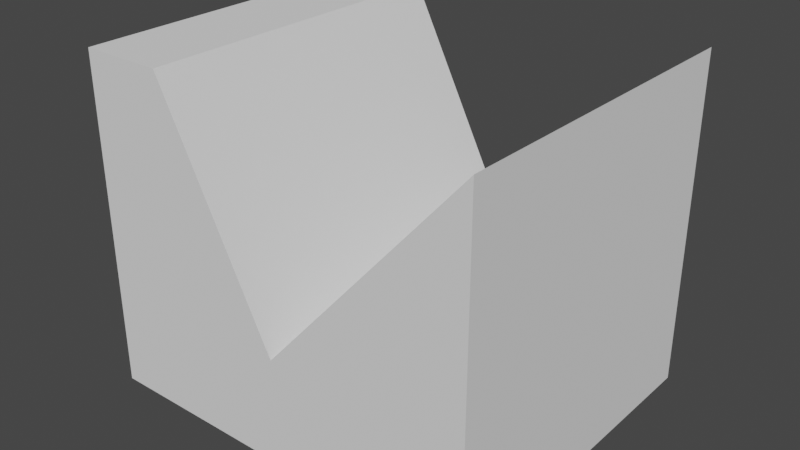 # Source: Test_Mesh.blend  (saved by Blender 2.83.20; exported with 4.5.12 LTS)
import bpy
from mathutils import Matrix  # noqa: F401  (used for matrix-valued properties, if any)

bpy.ops.wm.read_factory_settings(use_empty=True)
scene = bpy.context.scene
scene.name = 'Scene'

# ---- collections
col_collection = bpy.data.collections.new('Collection'); scene.collection.children.link(col_collection)

# ---- world
world_world = bpy.data.worlds.new('World'); scene.world = world_world
world_world.use_nodes = True; world_world.node_tree.nodes.clear()
_N = world_world.node_tree.nodes; _L = world_world.node_tree.links
n0 = _N.new('ShaderNodeOutputWorld'); n0.name = 'World Output'; n0.location = (300, 300)
n1 = _N.new('ShaderNodeBackground'); n1.name = 'Background'; n1.location = (10, 300)
n1.inputs[0].default_value = (0.05088, 0.05088, 0.05088, 1.0)
_L.new(n1.outputs[0], n0.inputs[0])
n0.is_active_output = True
world_world.color = (0.05088, 0.05088, 0.05088)
world_world.use_sun_shadow = False
world_world.sun_shadow_jitter_overblur = 0.0

# ---- meshes
me_cube_001 = bpy.data.meshes.new('Cube.001')
me_cube_001.from_pydata([(-0.6565, -0.5, -0.585), (-0.6565, -0.5, 0.415), (-0.6565, 0.5, -0.585), (-0.6565, 0.5, 0.415), (0.5401, -0.5, -0.585), (0.5401, -0.5, 0.415), (0.5401, 0.5, -0.585), (0.5401, 0.5, 0.415), (-0.4048, 0.5, -0.585), (-0.4048, 0.5, 0.415), (-0.4048, -0.5, -0.585), (-0.4048, -0.5, 0.415), (-0.05818, 0.5, -0.2651), (-0.05818, -0.5, -0.585), (-0.05818, 0.5, -0.585), (-0.05818, -0.5, -0.2651)], [], [(0, 1, 3, 2), (14, 12, 7, 6), (6, 7, 5, 4), (10, 11, 1, 0), (14, 6, 4, 13), (9, 3, 1, 11), (12, 9, 11, 15), (2, 8, 10, 0), (13, 15, 11, 10), (2, 3, 9, 8), (4, 5, 15, 13), (7, 12, 15, 5), (8, 14, 13, 10), (8, 9, 12, 14)])
_uv = me_cube_001.uv_layers.new(name='UVMap')
_uv.uv.foreach_set('vector', [0.375, 0.0, 0.625, 0.0, 0.625, 0.25, 0.375, 0.25, 0.375, 0.3826, 0.625, 0.3826, 0.625, 0.5, 0.375, 0.5, 0.375, 0.5, 0.625, 0.5, 0.625, 0.75, 0.375, 0.75, 0.375, 0.9474, 0.625, 0.9474, 0.625, 1.0, 0.375, 1.0, 0.2576, 0.5, 0.375, 0.5, 0.375, 0.75, 0.2576, 0.75, 0.8224, 0.5, 0.875, 0.5, 0.875, 0.75, 0.8224, 0.75, 0.7424, 0.5, 0.8224, 0.5, 0.8224, 0.75, 0.7424, 0.75, 0.125, 0.5, 0.1776, 0.5, 0.1776, 0.75, 0.125, 0.75, 0.375, 0.8674, 0.625, 0.8674, 0.625, 0.9474, 0.375, 0.9474, 0.375, 0.25, 0.625, 0.25, 0.625, 0.3026, 0.375, 0.3026, 0.375, 0.75, 0.625, 0.75, 0.625, 0.8674, 0.375, 0.8674, 0.625, 0.5, 0.7424, 0.5, 0.7424, 0.75, 0.625, 0.75, 0.1776, 0.5, 0.2576, 0.5, 0.2576, 0.75, 0.1776, 0.75, 0.375, 0.3026, 0.625, 0.3026, 0.625, 0.3826, 0.375, 0.3826])
me_cube_001.use_remesh_fix_poles = True
me_cube_001.use_remesh_preserve_attributes = False
me_cube_001.use_mirror_vertex_groups = False
me_cube_001.update()

# ---- objects
ob_cube = bpy.data.objects.new('Cube', me_cube_001)

# ---- transforms, parenting, visibility, modifiers, constraints
ob_cube.location = (0.0, 0.0, 0.0)
ob_cube.lineart.crease_threshold = 0.0

# ---- collection membership
col_collection.objects.link(ob_cube)

# ---- scene / render settings (as saved in the file)
scene.frame_start = 1; scene.frame_end = 250; scene.frame_set(1)
scene.render.engine = 'BLENDER_EEVEE_NEXT'
scene.cycles.use_denoising = False
scene.cycles.samples = 128
scene.cycles.sampling_pattern = 'TABULATED_SOBOL'
scene.cycles.use_adaptive_sampling = False
scene.cycles.use_light_tree = False
scene.view_settings.view_transform = 'Filmic'
bpy.context.view_layer.update()

# ---- added for rendering (the .blend has no active camera and no usable light): camera, sun
cam_auto = bpy.data.cameras.new('AutoCamera')
cam_auto.lens = 50.0
cam_auto.sensor_width = 36.0
cam_auto.clip_end = 1000.0
ob_auto_camera = bpy.data.objects.new('AutoCamera', cam_auto)
scene.collection.objects.link(ob_auto_camera)
ob_auto_camera.location = (1.65579, -2.05676, 1.28617)
ob_auto_camera.rotation_euler = (1.09748, -7.21219e-08, 0.694738)
scene.camera = ob_auto_camera
light_auto_sun = bpy.data.lights.new('AutoSun', 'SUN')
light_auto_sun.energy = 3.0
light_auto_sun.angle = 0.0523599
ob_auto_sun = bpy.data.objects.new('AutoSun', light_auto_sun)
scene.collection.objects.link(ob_auto_sun)
ob_auto_sun.rotation_euler = (0.872665, 0.174533, 0.523599)
bpy.context.view_layer.update()
